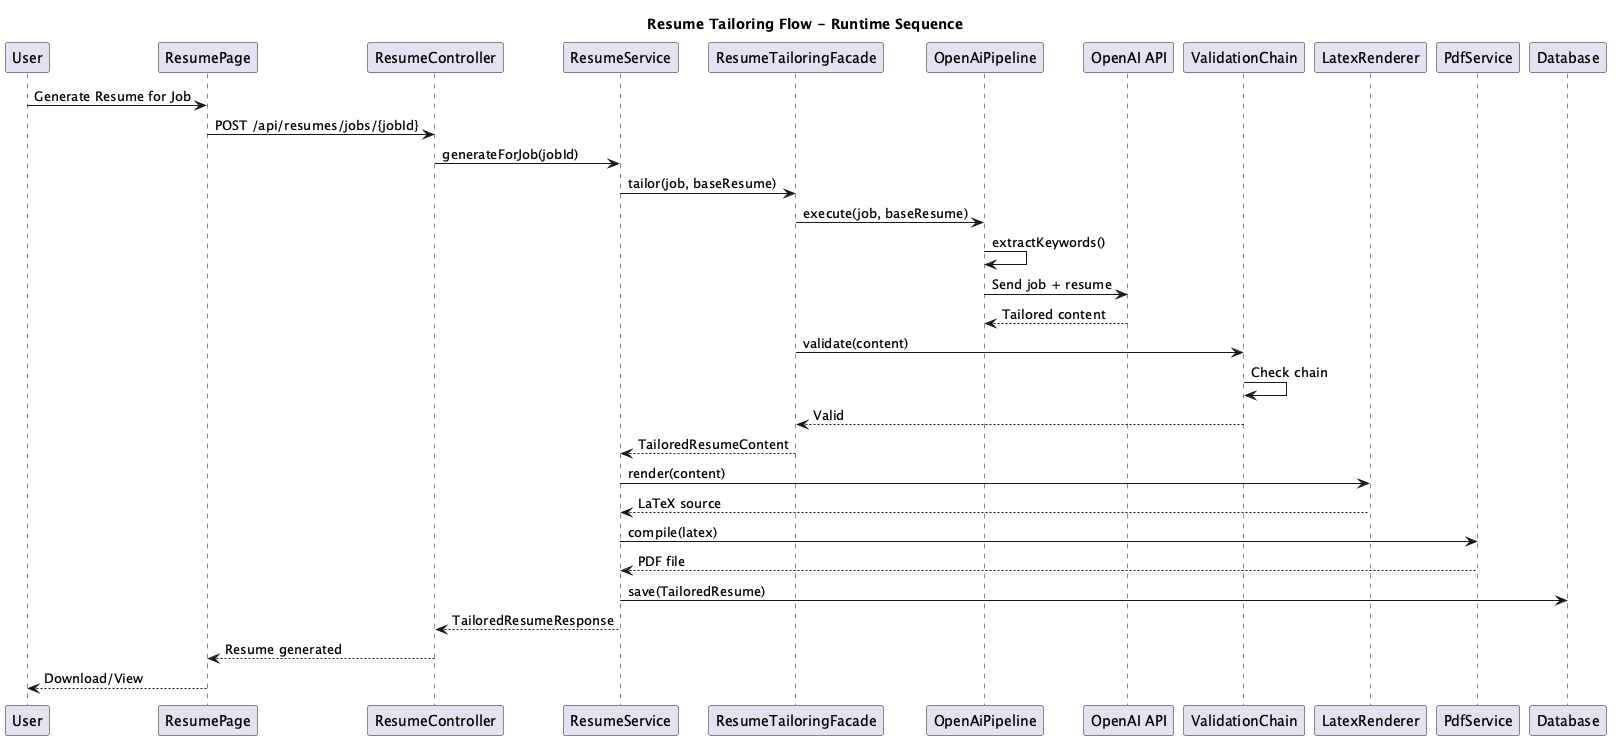

The diagram above was rendered by PlantUML. Its source (embedded in the PNG):
@startuml NextOffer_Resume_Tailoring_Flow
title Resume Tailoring Flow - Runtime Sequence
participant "User" as EndUser
participant "ResumePage" as UI
participant "ResumeController" as Controller
participant "ResumeService" as Service
participant "ResumeTailoringFacade" as Facade
participant "OpenAiPipeline" as Pipeline
participant "OpenAI API" as OpenAI
participant "ValidationChain" as Validation
participant "LatexRenderer" as Renderer
participant "PdfService" as Pdf
participant "Database" as DB

EndUser -> UI: Generate Resume for Job
UI -> Controller: POST /api/resumes/jobs/{jobId}
Controller -> Service: generateForJob(jobId)
Service -> Facade: tailor(job, baseResume)
Facade -> Pipeline: execute(job, baseResume)
Pipeline -> Pipeline: extractKeywords()
Pipeline -> OpenAI: Send job + resume
OpenAI --> Pipeline: Tailored content
Facade -> Validation: validate(content)
Validation -> Validation: Check chain
Validation --> Facade: Valid
Facade --> Service: TailoredResumeContent
Service -> Renderer: render(content)
Renderer --> Service: LaTeX source
Service -> Pdf: compile(latex)
Pdf --> Service: PDF file
Service -> DB: save(TailoredResume)
Service --> Controller: TailoredResumeResponse
Controller --> UI: Resume generated
UI --> EndUser: Download/View

@enduml